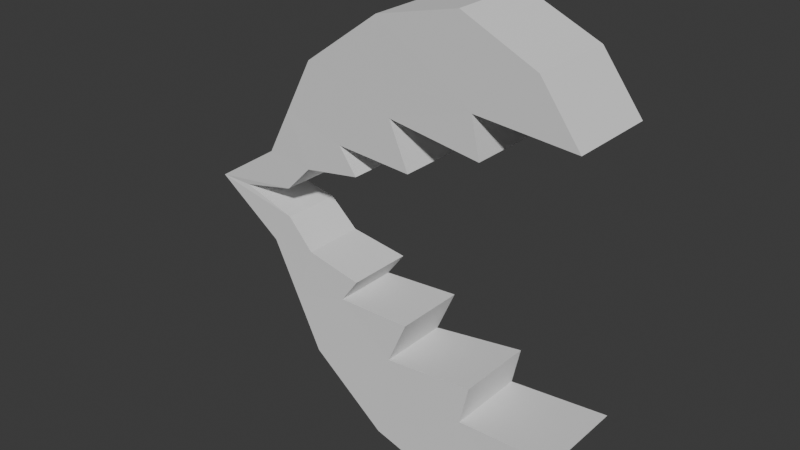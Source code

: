 # Source: 77244_autosave.blend  (saved by Blender 4.2.66; exported with 4.5.12 LTS)
import bpy
from mathutils import Matrix  # noqa: F401  (used for matrix-valued properties, if any)

bpy.ops.wm.read_factory_settings(use_empty=True)
scene = bpy.context.scene
scene.name = 'Scene'

# ---- collections
col_collection = bpy.data.collections.new('Collection'); scene.collection.children.link(col_collection)

# ---- world
world_world = bpy.data.worlds.new('World'); scene.world = world_world
world_world.use_nodes = True; world_world.node_tree.nodes.clear()
_N = world_world.node_tree.nodes; _L = world_world.node_tree.links
n0 = _N.new('ShaderNodeOutputWorld'); n0.name = 'World Output'; n0.location = (300, 300)
n1 = _N.new('ShaderNodeBackground'); n1.name = 'Background'; n1.location = (10, 300)
n1.inputs[0].default_value = (0.05088, 0.05088, 0.05088, 1.0)
_L.new(n1.outputs[0], n0.inputs[0])
n0.is_active_output = True
world_world.color = (0.05088, 0.05088, 0.05088)
world_world.sun_shadow_jitter_overblur = 0.0

# ---- meshes
me_plane = bpy.data.meshes.new('Plane')
me_plane.from_pydata([(-16.64, -1.956, -0.04057), (-10.82, -2.296, 3.656), (-6.271, -2.675, 11.72), (0.1085, -3.027, 16.23), (6.809, -3.308, 17.88), (12.66, -3.45, 15.25), (15.78, -3.494, 11.07), (7.853, -3.201, 11.56), (8.512, -3.176, 8.504), (1.044, -2.872, 9.432), (2.61, -2.876, 5.894), (-3.668, -2.62, 6.172), (-2.192, -2.648, 4.197), (-6.904, -2.468, 3.356), (-9.143, -2.341, 1.131), (-13.91, -2.03, -0.04057), (-10.86, -2.293, -3.702), (-6.358, -2.669, -11.69), (-0.04022, -3.017, -16.16), (6.595, -3.296, -17.79), (12.39, -3.438, -15.18), (15.48, -3.483, -11.04), (7.629, -3.19, -11.53), (8.282, -3.165, -8.503), (0.886, -2.863, -9.422), (2.437, -2.867, -5.918), (-3.78, -2.615, -6.194), (-2.318, -2.643, -4.238), (-6.985, -2.466, -3.405), (-9.202, -2.338, -1.201), (-16.64, 1.956, -0.04057), (-10.82, 2.296, 3.656), (-6.271, 2.675, 11.72), (0.1085, 3.027, 16.23), (6.809, 3.308, 17.88), (12.66, 3.45, 15.25), (15.78, 3.494, 11.07), (7.853, 3.201, 11.56), (8.512, 3.176, 8.504), (1.044, 2.872, 9.432), (2.61, 2.876, 5.894), (-3.668, 2.62, 6.172), (-2.192, 2.648, 4.197), (-6.904, 2.468, 3.356), (-9.143, 2.341, 1.131), (-13.91, 2.03, -0.04057), (-10.86, 2.293, -3.702), (-6.358, 2.669, -11.69), (-0.04022, 3.017, -16.16), (6.595, 3.296, -17.79), (12.39, 3.438, -15.18), (15.48, 3.483, -11.04), (7.629, 3.19, -11.53), (8.282, 3.165, -8.503), (0.886, 2.863, -9.422), (2.437, 2.867, -5.918), (-3.78, 2.615, -6.194), (-2.318, 2.643, -4.238), (-6.985, 2.466, -3.405), (-9.202, 2.338, -1.201), (-8.75, -2.469, 7.325), (-8.568, -2.484, -7.769), (-8.698, 2.473, 7.417), (-8.524, 2.488, -7.848)], [], [(5, 4, 7, 6), (20, 21, 22, 19), (35, 36, 37, 34), (50, 49, 52, 51), (0, 1, 31, 30), (1, 60, 62, 31), (3, 4, 34, 33), (4, 5, 35, 34), (5, 6, 36, 35), (6, 7, 37, 36), (7, 8, 38, 37), (8, 9, 39, 38), (9, 10, 40, 39), (10, 11, 41, 40), (11, 12, 42, 41), (12, 13, 43, 42), (13, 14, 44, 43), (14, 15, 45, 44), (2, 3, 33, 32), (17, 61, 63, 47), (19, 18, 48, 49), (20, 19, 49, 50), (21, 20, 50, 51), (22, 21, 51, 52), (23, 22, 52, 53), (24, 23, 53, 54), (25, 24, 54, 55), (26, 25, 55, 56), (27, 26, 56, 57), (28, 27, 57, 58), (29, 28, 58, 59), (15, 29, 59, 45), (18, 17, 47, 48), (16, 0, 30, 46), (7, 4, 3), (3, 2, 9), (9, 8, 7, 3), (9, 2, 11, 10), (11, 2, 60), (13, 1, 14), (14, 1, 0, 15), (60, 1, 13), (13, 12, 11, 60), (19, 22, 18), (18, 22, 23, 24), (24, 25, 26, 17), (26, 27, 28, 61), (28, 29, 16), (29, 15, 0, 16), (16, 61, 28), (61, 17, 26), (17, 18, 24), (31, 44, 45, 30), (33, 37, 38, 39), (39, 40, 41, 32), (32, 41, 62), (62, 41, 42, 43), (43, 44, 31, 62), (32, 33, 39), (34, 37, 33), (62, 60, 2, 32), (52, 49, 48), (48, 47, 54), (47, 56, 55, 54), (54, 53, 52, 48), (56, 47, 63), (63, 46, 58), (58, 46, 59), (59, 46, 30, 45), (58, 57, 56, 63), (63, 61, 16, 46)])
_uv = me_plane.uv_layers.new(name='UVMap')
_uv.uv.foreach_set('vector', [0.6455, 0.7518, 0.5033, 0.7857, 0.6023, 0.6949, 0.7115, 0.6766, 0.6455, 0.7518, 0.7115, 0.6766, 0.6023, 0.6949, 0.5033, 0.7857, 0.6455, 0.7518, 0.7115, 0.6766, 0.6023, 0.6949, 0.5033, 0.7857, 0.6455, 0.7518, 0.5033, 0.7857, 0.6023, 0.6949, 0.7115, 0.6766, 0.1199, 0.5105, 0.2052, 0.55, 0.2052, 0.55, 0.1199, 0.5105, 0.2052, 0.55, 0.2382, 0.5796, 0.239, 0.5804, 0.2052, 0.55, 0.3657, 0.7279, 0.5033, 0.7857, 0.5033, 0.7857, 0.3657, 0.7279, 0.5033, 0.7857, 0.6455, 0.7518, 0.6455, 0.7518, 0.5033, 0.7857, 0.6455, 0.7518, 0.7115, 0.6766, 0.7115, 0.6766, 0.6455, 0.7518, 0.7115, 0.6766, 0.6023, 0.6949, 0.6023, 0.6949, 0.7115, 0.6766, 0.6023, 0.6949, 0.628, 0.6224, 0.628, 0.6224, 0.6023, 0.6949, 0.628, 0.6224, 0.517, 0.6582, 0.517, 0.6582, 0.628, 0.6224, 0.517, 0.6582, 0.5235, 0.5757, 0.5235, 0.5757, 0.517, 0.6582, 0.5235, 0.5757, 0.4024, 0.6252, 0.4024, 0.6252, 0.5235, 0.5757, 0.4024, 0.6252, 0.4198, 0.5537, 0.4198, 0.5537, 0.4024, 0.6252, 0.4198, 0.5537, 0.3254, 0.5858, 0.3254, 0.5858, 0.4198, 0.5537, 0.3254, 0.5858, 0.2346, 0.5289, 0.2346, 0.5289, 0.3254, 0.5858, 0.2346, 0.5289, 0.1713, 0.5078, 0.1713, 0.5078, 0.2346, 0.5289, 0.2777, 0.6151, 0.3657, 0.7279, 0.3657, 0.7279, 0.2777, 0.6151, 0.2777, 0.6151, 0.2421, 0.5832, 0.2428, 0.5838, 0.2777, 0.6151, 0.5033, 0.7857, 0.3657, 0.7279, 0.3657, 0.7279, 0.5033, 0.7857, 0.6455, 0.7518, 0.5033, 0.7857, 0.5033, 0.7857, 0.6455, 0.7518, 0.7115, 0.6766, 0.6455, 0.7518, 0.6455, 0.7518, 0.7115, 0.6766, 0.6023, 0.6949, 0.7115, 0.6766, 0.7115, 0.6766, 0.6023, 0.6949, 0.628, 0.6224, 0.6023, 0.6949, 0.6023, 0.6949, 0.628, 0.6224, 0.517, 0.6582, 0.628, 0.6224, 0.628, 0.6224, 0.517, 0.6582, 0.5235, 0.5757, 0.517, 0.6582, 0.517, 0.6582, 0.5235, 0.5757, 0.4024, 0.6252, 0.5235, 0.5757, 0.5235, 0.5757, 0.4024, 0.6252, 0.4198, 0.5537, 0.4024, 0.6252, 0.4024, 0.6252, 0.4198, 0.5537, 0.3254, 0.5858, 0.4198, 0.5537, 0.4198, 0.5537, 0.3254, 0.5858, 0.2346, 0.5289, 0.3254, 0.5858, 0.3254, 0.5858, 0.2346, 0.5289, 0.1713, 0.5078, 0.2346, 0.5289, 0.2346, 0.5289, 0.1713, 0.5078, 0.3657, 0.7279, 0.2777, 0.6151, 0.2777, 0.6151, 0.3657, 0.7279, 0.2052, 0.55, 0.1199, 0.5105, 0.1199, 0.5105, 0.2052, 0.55, 0.6023, 0.6949, 0.5033, 0.7857, 0.3657, 0.7279, 0.3657, 0.7279, 0.2777, 0.6151, 0.517, 0.6582, 0.517, 0.6582, 0.628, 0.6224, 0.6023, 0.6949, 0.3657, 0.7279, 0.517, 0.6582, 0.2777, 0.6151, 0.4024, 0.6252, 0.5235, 0.5757, 0.4024, 0.6252, 0.2777, 0.6151, 0.2382, 0.5796, 0.3254, 0.5858, 0.2052, 0.55, 0.2346, 0.5289, 0.2346, 0.5289, 0.2052, 0.55, 0.1199, 0.5105, 0.1713, 0.5078, 0.2382, 0.5796, 0.2052, 0.55, 0.3254, 0.5858, 0.3254, 0.5858, 0.4198, 0.5537, 0.4024, 0.6252, 0.2382, 0.5796, 0.5033, 0.7857, 0.6023, 0.6949, 0.3657, 0.7279, 0.3657, 0.7279, 0.6023, 0.6949, 0.628, 0.6224, 0.517, 0.6582, 0.517, 0.6582, 0.5235, 0.5757, 0.4024, 0.6252, 0.2777, 0.6151, 0.4024, 0.6252, 0.4198, 0.5537, 0.3254, 0.5858, 0.2421, 0.5832, 0.3254, 0.5858, 0.2346, 0.5289, 0.2052, 0.55, 0.2346, 0.5289, 0.1713, 0.5078, 0.1199, 0.5105, 0.2052, 0.55, 0.2052, 0.55, 0.2421, 0.5832, 0.3254, 0.5858, 0.2421, 0.5832, 0.2777, 0.6151, 0.4024, 0.6252, 0.2777, 0.6151, 0.3657, 0.7279, 0.517, 0.6582, 0.2052, 0.55, 0.2346, 0.5289, 0.1713, 0.5078, 0.1199, 0.5105, 0.3657, 0.7279, 0.6023, 0.6949, 0.628, 0.6224, 0.517, 0.6582, 0.517, 0.6582, 0.5235, 0.5757, 0.4024, 0.6252, 0.2777, 0.6151, 0.2777, 0.6151, 0.4024, 0.6252, 0.239, 0.5804, 0.239, 0.5804, 0.4024, 0.6252, 0.4198, 0.5537, 0.3254, 0.5858, 0.3254, 0.5858, 0.2346, 0.5289, 0.2052, 0.55, 0.239, 0.5804, 0.2777, 0.6151, 0.3657, 0.7279, 0.517, 0.6582, 0.5033, 0.7857, 0.6023, 0.6949, 0.3657, 0.7279, 0.239, 0.5804, 0.2382, 0.5796, 0.2777, 0.6151, 0.2777, 0.6151, 0.6023, 0.6949, 0.5033, 0.7857, 0.3657, 0.7279, 0.3657, 0.7279, 0.2777, 0.6151, 0.517, 0.6582, 0.2777, 0.6151, 0.4024, 0.6252, 0.5235, 0.5757, 0.517, 0.6582, 0.517, 0.6582, 0.628, 0.6224, 0.6023, 0.6949, 0.3657, 0.7279, 0.4024, 0.6252, 0.2777, 0.6151, 0.2428, 0.5838, 0.2428, 0.5838, 0.2052, 0.55, 0.3254, 0.5858, 0.3254, 0.5858, 0.2052, 0.55, 0.2346, 0.5289, 0.2346, 0.5289, 0.2052, 0.55, 0.1199, 0.5105, 0.1713, 0.5078, 0.3254, 0.5858, 0.4198, 0.5537, 0.4024, 0.6252, 0.2428, 0.5838, 0.2428, 0.5838, 0.2421, 0.5832, 0.2052, 0.55, 0.2052, 0.55])
me_plane.update()

# ---- objects
ob_plane = bpy.data.objects.new('Plane', me_plane)
ob_empty = bpy.data.objects.new('Empty', None)

# ---- transforms, parenting, visibility, modifiers, constraints
ob_plane.location = (0.0, 0.0, 0.0)
ob_empty.location = (0.0, -1.343, 0.0)
ob_empty.rotation_euler = (1.571, -0.0, -0.0)
ob_empty.scale = (10.66, 10.66, 10.66)
ob_empty.empty_display_type = 'IMAGE'
ob_empty.empty_display_size = 5.0
ob_empty.use_empty_image_alpha = True
ob_empty.color = (1.0, 1.0, 1.0, 0.3465)

# ---- collection membership
col_collection.objects.link(ob_plane)
col_collection.objects.link(ob_empty)

# ---- scene / render settings (as saved in the file)
scene.frame_start = 1; scene.frame_end = 250; scene.frame_set(1)
scene.render.engine = 'BLENDER_EEVEE_NEXT'
scene.unit_settings.scale_length = 0.01
bpy.context.view_layer.update()

# ---- added for rendering (the .blend has no active camera and no usable light): camera, sun
cam_auto = bpy.data.cameras.new('AutoCamera')
cam_auto.lens = 50.0
cam_auto.sensor_width = 36.0
cam_auto.clip_end = 1000.0
ob_auto_camera = bpy.data.objects.new('AutoCamera', cam_auto)
scene.collection.objects.link(ob_auto_camera)
ob_auto_camera.location = (44.6381, -54.078, 36.0978)
ob_auto_camera.rotation_euler = (1.09748, -7.21219e-08, 0.694738)
scene.camera = ob_auto_camera
light_auto_sun = bpy.data.lights.new('AutoSun', 'SUN')
light_auto_sun.energy = 3.0
light_auto_sun.angle = 0.0523599
ob_auto_sun = bpy.data.objects.new('AutoSun', light_auto_sun)
scene.collection.objects.link(ob_auto_sun)
ob_auto_sun.rotation_euler = (0.872665, 0.174533, 0.523599)
bpy.context.view_layer.update()
